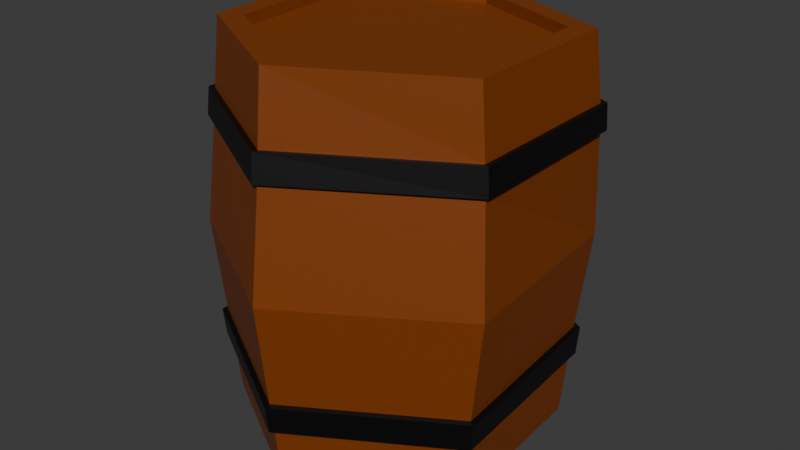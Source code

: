 # Source: Mdl_BarrelConcept1.blend  (saved by Blender 4.3.34; exported with 4.5.12 LTS)
import bpy
from mathutils import Matrix  # noqa: F401  (used for matrix-valued properties, if any)

bpy.ops.wm.read_factory_settings(use_empty=True)
scene = bpy.context.scene
scene.name = 'Scene'

# ---- collections
col_collection = bpy.data.collections.new('Collection'); scene.collection.children.link(col_collection)

# ---- materials (node trees are filled in below, after node groups)
mat_iron_bands = bpy.data.materials.new('Iron bands')
mat_wood = bpy.data.materials.new('Wood')
mat_damage = bpy.data.materials.new('Damage')

# ---- material node trees
mat_iron_bands.use_nodes = True; mat_iron_bands.node_tree.nodes.clear()
_N = mat_iron_bands.node_tree.nodes; _L = mat_iron_bands.node_tree.links
n0 = _N.new('ShaderNodeBsdfPrincipled'); n0.name = 'Principled BSDF'; n0.location = (10, 300)
n0.inputs[0].default_value = (0.0, 0.0, 0.0, 1.0)
n1 = _N.new('ShaderNodeOutputMaterial'); n1.name = 'Material Output'; n1.location = (300, 300)
_L.new(n0.outputs[0], n1.inputs[0])
n1.is_active_output = True
mat_wood.use_nodes = True; mat_wood.node_tree.nodes.clear()
_N = mat_wood.node_tree.nodes; _L = mat_wood.node_tree.links
n0 = _N.new('ShaderNodeBsdfPrincipled'); n0.name = 'Principled BSDF'; n0.location = (10, 300)
n0.inputs[0].default_value = (0.214, 0.04378, 0.0, 1.0)
n1 = _N.new('ShaderNodeOutputMaterial'); n1.name = 'Material Output'; n1.location = (300, 300)
_L.new(n0.outputs[0], n1.inputs[0])
n1.is_active_output = True
mat_damage.use_nodes = True; mat_damage.node_tree.nodes.clear()
_N = mat_damage.node_tree.nodes; _L = mat_damage.node_tree.links
n0 = _N.new('ShaderNodeBsdfPrincipled'); n0.name = 'Principled BSDF'; n0.location = (10, 300)
n0.inputs[0].default_value = (0.2639, 0.09903, 0.0, 1.0)
n1 = _N.new('ShaderNodeOutputMaterial'); n1.name = 'Material Output'; n1.location = (300, 300)
_L.new(n0.outputs[0], n1.inputs[0])
n1.is_active_output = True

# ---- world
world_world = bpy.data.worlds.new('World'); scene.world = world_world
world_world.use_nodes = True; world_world.node_tree.nodes.clear()
_N = world_world.node_tree.nodes; _L = world_world.node_tree.links
n0 = _N.new('ShaderNodeOutputWorld'); n0.name = 'World Output'; n0.location = (300, 300)
n1 = _N.new('ShaderNodeBackground'); n1.name = 'Background'; n1.location = (10, 300)
n1.inputs[0].default_value = (0.05088, 0.05088, 0.05088, 1.0)
_L.new(n1.outputs[0], n0.inputs[0])
n0.is_active_output = True
world_world.color = (0.05088, 0.05088, 0.05088)
world_world.sun_shadow_jitter_overblur = 0.0

# ---- meshes
me_cylinder = bpy.data.meshes.new('Cylinder')
me_cylinder.from_pydata([(-0.0201, 0.8608, -1.184), (0.01812, 0.7324, 1.181), (0.6833, 0.4444, -1.173), (0.7356, 0.4433, 1.188), (0.7205, -0.4215, -1.184), (0.7257, -0.3773, 1.184), (0.0001331, -0.8549, -1.191), (-0.02083, -0.8273, 1.194), (-0.7316, -0.4304, -1.194), (-0.6577, -0.476, 1.197), (-0.7402, 0.4274, -1.191), (-0.7107, 0.4078, 1.194), (-0.004829, 1.145, 0.001516), (0.9013, 0.5977, 0.01059), (0.9764, -0.5395, -0.002452), (0.01181, -1.144, -0.005652), (-0.9177, -0.6005, -0.02212), (-0.9787, 0.5679, -0.004669), (0.8416, 0.5582, -0.5986), (0.8323, 0.546, -0.7719), (0.9069, -0.5266, -0.6144), (0.8881, -0.5181, -0.7877), (0.007434, -1.072, -0.6227), (0.004397, -1.049, -0.7955), (-0.8855, -0.5484, -0.6355), (-0.877, -0.5345, -0.8057), (-0.9191, 0.5322, -0.6224), (-0.9037, 0.5227, -0.7953), (-0.0199, 1.054, -0.7875), (-0.01843, 1.075, -0.614), (0.007616, 1.014, 0.6322), (0.01195, 0.9641, 0.7869), (0.8972, 0.5422, 0.7915), (0.9016, 0.5534, 0.6352), (0.8905, -0.463, 0.7854), (0.9074, -0.4742, 0.6284), (-0.01332, -1.024, 0.7934), (-0.003648, -1.049, 0.6341), (-0.8126, -0.5743, 0.7901), (-0.8296, -0.5811, 0.6283), (-0.8851, 0.5113, 0.7944), (-0.9034, 0.5226, 0.6357), (-0.01692, 1.005, -1.185), (0.807, 0.5176, -1.172), (0.8619, 0.5145, 1.189), (0.01843, 0.8706, 1.18), (0.8494, -0.495, -1.185), (0.8515, -0.4484, 1.184), (1.018e-05, -1.0, -1.191), (-0.02738, -0.9708, 1.194), (-0.8562, -0.5034, -1.195), (-0.7799, -0.5505, 1.197), (-0.866, 0.5, -1.191), (-0.8412, 0.4848, 1.194), (-0.02151, 0.8612, -1.118), (0.6804, 0.4453, -1.105), (0.7353, 0.4446, 1.122), (0.01785, 0.734, 1.114), (0.7191, -0.4211, -1.118), (0.725, -0.3748, 1.117), (0.0005936, -0.855, -1.125), (-0.02028, -0.8265, 1.127), (-0.7288, -0.4314, -1.129), (-0.6554, -0.4767, 1.129), (-0.7398, 0.4273, -1.124), (-0.7104, 0.4079, 1.128), (0.8724, 0.5759, -0.6029), (0.8632, 0.5637, -0.7762), (0.9387, -0.5447, -0.619), (0.9198, -0.5362, -0.7923), (0.006815, -1.107, -0.6267), (0.003934, -1.085, -0.7996), (-0.9163, -0.5661, -0.6398), (-0.9078, -0.5522, -0.81), (-0.9504, 0.5501, -0.6265), (-0.9348, 0.5405, -0.7994), (-0.01882, 1.089, -0.7922), (-0.0174, 1.11, -0.6186), (0.007585, 1.049, 0.6365), (0.01191, 0.9999, 0.7912), (0.9282, 0.559, 0.7959), (0.9327, 0.5702, 0.6395), (0.9212, -0.4808, 0.7897), (0.9381, -0.492, 0.6327), (-0.01444, -1.06, 0.7979), (-0.004775, -1.085, 0.6387), (-0.8434, -0.592, 0.7944), (-0.8603, -0.5987, 0.6325), (-0.9173, 0.5298, 0.7988), (-0.9356, 0.5411, 0.6401), (-0.3333, 0.5767, 1.121), (-0.3214, 0.7181, 1.185), (-0.5004, 0.6378, 1.188), (-0.2707, 0.6038, 1.186), (-0.397, 0.5475, 1.188), (-0.408, 0.685, 1.136)], [], [(31, 45, 44, 32), (32, 44, 47, 34), (34, 47, 49, 36), (36, 49, 51, 38), (3, 1, 57, 56), (38, 51, 53, 40), (40, 53, 92, 95, 91, 45, 31), (1, 93, 90, 57), (26, 17, 12, 29), (24, 16, 17, 26), (22, 15, 16, 24), (20, 14, 15, 22), (18, 13, 14, 20), (29, 12, 13, 18), (42, 28, 19, 43), (28, 27, 75, 76), (43, 19, 21, 46), (35, 33, 81, 83), (46, 21, 23, 48), (21, 19, 67, 69), (48, 23, 25, 50), (30, 41, 89, 78), (50, 25, 27, 52), (24, 26, 74, 72), (52, 27, 28, 42), (34, 36, 84, 82), (17, 41, 30, 12), (29, 18, 66, 77), (16, 39, 41, 17), (27, 25, 73, 75), (15, 37, 39, 16), (37, 35, 83, 85), (14, 35, 37, 15), (19, 28, 76, 67), (13, 33, 35, 14), (22, 24, 72, 70), (12, 30, 33, 13), (36, 38, 86, 84), (2, 0, 42, 43), (1, 3, 44, 45), (4, 2, 43, 46), (3, 5, 47, 44), (6, 4, 46, 48), (5, 7, 49, 47), (8, 6, 48, 50), (7, 9, 51, 49), (10, 8, 50, 52), (9, 11, 53, 51), (0, 10, 52, 42), (11, 94, 92, 53), (56, 57, 90, 65, 63, 61, 59), (54, 55, 58, 60, 62, 64), (8, 10, 64, 62), (7, 5, 59, 61), (2, 4, 58, 55), (11, 9, 63, 65), (6, 8, 62, 60), (5, 3, 56, 59), (10, 0, 54, 64), (0, 2, 55, 54), (9, 7, 61, 63), (4, 6, 60, 58), (76, 77, 66, 67), (67, 66, 68, 69), (69, 68, 70, 71), (71, 70, 72, 73), (73, 72, 74, 75), (75, 74, 77, 76), (89, 88, 79, 78), (87, 86, 88, 89), (85, 84, 86, 87), (83, 82, 84, 85), (81, 80, 82, 83), (78, 79, 80, 81), (40, 31, 79, 88), (18, 20, 68, 66), (32, 34, 82, 80), (26, 29, 77, 74), (41, 39, 87, 89), (23, 21, 69, 71), (33, 30, 78, 81), (38, 40, 88, 86), (20, 22, 70, 68), (31, 32, 80, 79), (39, 37, 85, 87), (25, 23, 71, 73), (90, 94, 11, 65), (91, 93, 1, 45), (90, 95, 92, 94), (93, 91, 95, 90)])
me_cylinder.polygons.foreach_set('material_index', [1, 1, 1, 1, 1, 1, 1, 1, 1, 1, 1, 1, 1, 1, 1, 0, 1, 0, 1, 0, 1, 0, 1, 0, 1, 0, 1, 0, 1, 0, 1, 0, 1, 0, 1, 0, 1, 0, 1, 1, 1, 1, 1, 1, 1, 1, 1, 1, 1, 1, 1, 1, 1, 1, 1, 1, 1, 1, 1, 1, 1, 1, 0, 0, 0, 0, 0, 0, 0, 0, 0, 0, 0, 0, 0, 0, 0, 0, 0, 0, 0, 0, 0, 0, 0, 0, 1, 1, 2, 2])
_uv = me_cylinder.uv_layers.new(name='UVMap')
_uv.uv.foreach_set('vector', [1.0, 0.9167, 1.0, 1.0, 0.8333, 1.0, 0.8333, 0.9167, 0.8333, 0.9167, 0.8333, 1.0, 0.6667, 1.0, 0.6667, 0.9167, 0.6667, 0.9167, 0.6667, 1.0, 0.5, 1.0, 0.5, 0.9167, 0.5, 0.9167, 0.5, 1.0, 0.3333, 1.0, 0.3333, 0.9167, 0.4277, 0.3526, 0.25, 0.4552, 0.25, 0.4552, 0.4277, 0.3526, 0.3333, 0.9167, 0.3333, 1.0, 0.1667, 1.0, 0.1667, 0.9167, 0.1667, 0.9167, 0.1667, 1.0, 0.1006, 1.0, 0.0823, 0.9895, 0.06588, 1.0, -8.941e-08, 1.0, -8.941e-08, 0.9167, 0.25, 0.4552, 0.1796, 0.4145, 0.1643, 0.4057, 0.25, 0.4552, 0.1667, 0.6199, 0.1667, 0.75, -8.941e-08, 0.75, -8.941e-08, 0.6199, 0.3333, 0.6199, 0.3333, 0.75, 0.1667, 0.75, 0.1667, 0.6199, 0.5, 0.6199, 0.5, 0.75, 0.3333, 0.75, 0.3333, 0.6199, 0.6667, 0.6199, 0.6667, 0.75, 0.5, 0.75, 0.5, 0.6199, 0.8333, 0.6199, 0.8333, 0.75, 0.6667, 0.75, 0.6667, 0.6199, 1.0, 0.6199, 1.0, 0.75, 0.8333, 0.75, 0.8333, 0.6199, 1.0, 0.5, 1.0, 0.5833, 0.8333, 0.5833, 0.8333, 0.5, -8.941e-08, 0.5833, 0.1667, 0.5833, 0.1667, 0.5833, -8.941e-08, 0.5833, 0.8333, 0.5, 0.8333, 0.5833, 0.6667, 0.5833, 0.6667, 0.5, 0.6667, 0.8837, 0.8333, 0.8837, 0.8333, 0.8837, 0.6667, 0.8837, 0.6667, 0.5, 0.6667, 0.5833, 0.5, 0.5833, 0.5, 0.5, 0.6667, 0.5833, 0.8333, 0.5833, 0.8333, 0.5833, 0.6667, 0.5833, 0.5, 0.5, 0.5, 0.5833, 0.3333, 0.5833, 0.3333, 0.5, -8.941e-08, 0.8837, 0.1667, 0.8837, 0.1667, 0.8837, -8.941e-08, 0.8837, 0.3333, 0.5, 0.3333, 0.5833, 0.1667, 0.5833, 0.1667, 0.5, 0.3333, 0.6199, 0.1667, 0.6199, 0.1667, 0.6199, 0.3333, 0.6199, 0.1667, 0.5, 0.1667, 0.5833, -8.941e-08, 0.5833, -8.941e-08, 0.5, 0.6667, 0.9167, 0.5, 0.9167, 0.5, 0.9167, 0.6667, 0.9167, 0.1667, 0.75, 0.1667, 0.8837, -8.941e-08, 0.8837, -8.941e-08, 0.75, 1.0, 0.6199, 0.8333, 0.6199, 0.8333, 0.6199, 1.0, 0.6199, 0.3333, 0.75, 0.3333, 0.8837, 0.1667, 0.8837, 0.1667, 0.75, 0.1667, 0.5833, 0.3333, 0.5833, 0.3333, 0.5833, 0.1667, 0.5833, 0.5, 0.75, 0.5, 0.8837, 0.3333, 0.8837, 0.3333, 0.75, 0.5, 0.8837, 0.6667, 0.8837, 0.6667, 0.8837, 0.5, 0.8837, 0.6667, 0.75, 0.6667, 0.8837, 0.5, 0.8837, 0.5, 0.75, 0.8333, 0.5833, 1.0, 0.5833, 1.0, 0.5833, 0.8333, 0.5833, 0.8333, 0.75, 0.8333, 0.8837, 0.6667, 0.8837, 0.6667, 0.75, 0.5, 0.6199, 0.3333, 0.6199, 0.3333, 0.6199, 0.5, 0.6199, 1.0, 0.75, 1.0, 0.8837, 0.8333, 0.8837, 0.8333, 0.75, 0.5, 0.9167, 0.3333, 0.9167, 0.3333, 0.9167, 0.5, 0.9167, 0.9277, 0.3526, 0.75, 0.4552, 0.75, 0.49, 0.9578, 0.37, 0.25, 0.4552, 0.4277, 0.3526, 0.4578, 0.37, 0.25, 0.49, 0.9277, 0.1474, 0.9277, 0.3526, 0.9578, 0.37, 0.9578, 0.13, 0.4277, 0.3526, 0.4277, 0.1474, 0.4578, 0.13, 0.4578, 0.37, 0.75, 0.04484, 0.9277, 0.1474, 0.9578, 0.13, 0.75, 0.01, 0.4277, 0.1474, 0.25, 0.04484, 0.25, 0.01, 0.4578, 0.13, 0.5723, 0.1474, 0.75, 0.04484, 0.75, 0.01, 0.5422, 0.13, 0.25, 0.04484, 0.07233, 0.1474, 0.04215, 0.13, 0.25, 0.01, 0.5723, 0.3526, 0.5723, 0.1474, 0.5422, 0.13, 0.5422, 0.37, 0.07233, 0.1474, 0.07233, 0.3526, 0.04215, 0.37, 0.04215, 0.13, 0.75, 0.4552, 0.5723, 0.3526, 0.5422, 0.37, 0.75, 0.49, 0.07233, 0.3526, 0.1488, 0.3967, 0.1246, 0.4176, 0.04215, 0.37, 0.4277, 0.3526, 0.25, 0.4552, 0.1643, 0.4057, 0.07233, 0.3526, 0.07233, 0.1474, 0.25, 0.04484, 0.4277, 0.1474, 0.75, 0.4552, 0.9277, 0.3526, 0.9277, 0.1474, 0.75, 0.04484, 0.5723, 0.1474, 0.5723, 0.3526, 0.5723, 0.1474, 0.5723, 0.3526, 0.5723, 0.3526, 0.5723, 0.1474, 0.25, 0.04484, 0.4277, 0.1474, 0.4277, 0.1474, 0.25, 0.04484, 0.9277, 0.3526, 0.9277, 0.1474, 0.9277, 0.1474, 0.9277, 0.3526, 0.07233, 0.3526, 0.07233, 0.1474, 0.07233, 0.1474, 0.07233, 0.3526, 0.75, 0.04484, 0.5723, 0.1474, 0.5723, 0.1474, 0.75, 0.04484, 0.4277, 0.1474, 0.4277, 0.3526, 0.4277, 0.3526, 0.4277, 0.1474, 0.5723, 0.3526, 0.75, 0.4552, 0.75, 0.4552, 0.5723, 0.3526, 0.75, 0.4552, 0.9277, 0.3526, 0.9277, 0.3526, 0.75, 0.4552, 0.07233, 0.1474, 0.25, 0.04484, 0.25, 0.04484, 0.07233, 0.1474, 0.9277, 0.1474, 0.75, 0.04484, 0.75, 0.04484, 0.9277, 0.1474, 1.0, 0.5833, 1.0, 0.6199, 0.8333, 0.6199, 0.8333, 0.5833, 0.8333, 0.5833, 0.8333, 0.6199, 0.6667, 0.6199, 0.6667, 0.5833, 0.6667, 0.5833, 0.6667, 0.6199, 0.5, 0.6199, 0.5, 0.5833, 0.5, 0.5833, 0.5, 0.6199, 0.3333, 0.6199, 0.3333, 0.5833, 0.3333, 0.5833, 0.3333, 0.6199, 0.1667, 0.6199, 0.1667, 0.5833, 0.1667, 0.5833, 0.1667, 0.6199, -8.941e-08, 0.6199, -8.941e-08, 0.5833, 0.1667, 0.8837, 0.1667, 0.9167, -8.941e-08, 0.9167, -8.941e-08, 0.8837, 0.3333, 0.8837, 0.3333, 0.9167, 0.1667, 0.9167, 0.1667, 0.8837, 0.5, 0.8837, 0.5, 0.9167, 0.3333, 0.9167, 0.3333, 0.8837, 0.6667, 0.8837, 0.6667, 0.9167, 0.5, 0.9167, 0.5, 0.8837, 0.8333, 0.8837, 0.8333, 0.9167, 0.6667, 0.9167, 0.6667, 0.8837, 1.0, 0.8837, 1.0, 0.9167, 0.8333, 0.9167, 0.8333, 0.8837, 0.1667, 0.9167, -8.941e-08, 0.9167, -8.941e-08, 0.9167, 0.1667, 0.9167, 0.8333, 0.6199, 0.6667, 0.6199, 0.6667, 0.6199, 0.8333, 0.6199, 0.8333, 0.9167, 0.6667, 0.9167, 0.6667, 0.9167, 0.8333, 0.9167, 0.1667, 0.6199, -8.941e-08, 0.6199, -8.941e-08, 0.6199, 0.1667, 0.6199, 0.1667, 0.8837, 0.3333, 0.8837, 0.3333, 0.8837, 0.1667, 0.8837, 0.5, 0.5833, 0.6667, 0.5833, 0.6667, 0.5833, 0.5, 0.5833, 0.8333, 0.8837, 1.0, 0.8837, 1.0, 0.8837, 0.8333, 0.8837, 0.3333, 0.9167, 0.1667, 0.9167, 0.1667, 0.9167, 0.3333, 0.9167, 0.6667, 0.6199, 0.5, 0.6199, 0.5, 0.6199, 0.6667, 0.6199, 1.0, 0.9167, 0.8333, 0.9167, 0.8333, 0.9167, 1.0, 0.9167, 0.3333, 0.8837, 0.5, 0.8837, 0.5, 0.8837, 0.3333, 0.8837, 0.3333, 0.5833, 0.5, 0.5833, 0.5, 0.5833, 0.3333, 0.5833, 0.1643, 0.4057, 0.1488, 0.3967, 0.07233, 0.3526, 0.07233, 0.3526, 0.1678, 0.4426, 0.1796, 0.4145, 0.25, 0.4552, 0.25, 0.49, 0.1643, 0.4057, 0.0823, 0.9895, 0.1006, 1.0, 0.1488, 0.3967, 0.1796, 0.4145, 0.1678, 0.4426, 0.0823, 0.9895, 0.1643, 0.4057])
me_cylinder.materials.append(mat_iron_bands)
me_cylinder.materials.append(mat_wood)
me_cylinder.materials.append(mat_damage)
me_cylinder.update()

# ---- objects
ob_barrel = bpy.data.objects.new('Barrel', me_cylinder)

# ---- transforms, parenting, visibility, modifiers, constraints
ob_barrel.location = (0.0, 0.0, 0.0)

# ---- collection membership
col_collection.objects.link(ob_barrel)

# ---- scene / render settings (as saved in the file)
scene.frame_start = 1; scene.frame_end = 250; scene.frame_set(1)
scene.render.engine = 'BLENDER_EEVEE_NEXT'
bpy.context.view_layer.update()

# ---- added for rendering (the .blend has no active camera and no usable light): camera, sun
cam_auto = bpy.data.cameras.new('AutoCamera')
cam_auto.lens = 50.0
cam_auto.sensor_width = 36.0
cam_auto.clip_end = 1000.0
ob_auto_camera = bpy.data.objects.new('AutoCamera', cam_auto)
scene.collection.objects.link(ob_auto_camera)
ob_auto_camera.location = (3.55622, -4.26828, 2.84709)
ob_auto_camera.rotation_euler = (1.09748, -7.21219e-08, 0.694738)
scene.camera = ob_auto_camera
light_auto_sun = bpy.data.lights.new('AutoSun', 'SUN')
light_auto_sun.energy = 3.0
light_auto_sun.angle = 0.0523599
ob_auto_sun = bpy.data.objects.new('AutoSun', light_auto_sun)
scene.collection.objects.link(ob_auto_sun)
ob_auto_sun.rotation_euler = (0.872665, 0.174533, 0.523599)
bpy.context.view_layer.update()
